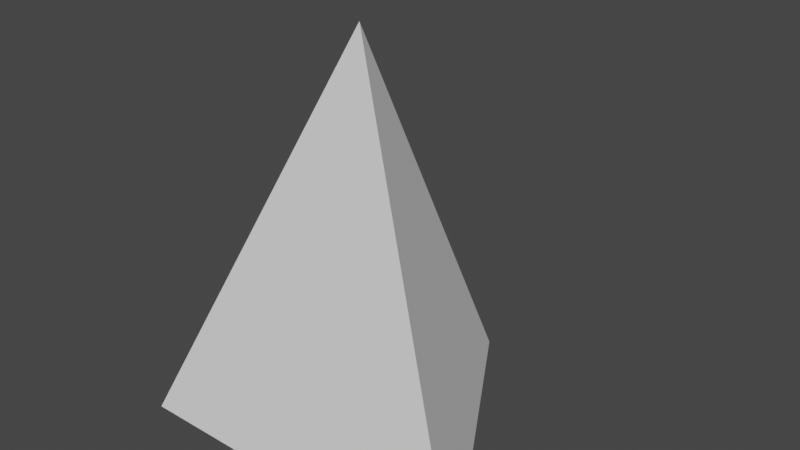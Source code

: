 # Source: trigular_pyramid.blend  (saved by Blender 3.3.6; exported with 4.5.12 LTS)
import bpy
from mathutils import Matrix  # noqa: F401  (used for matrix-valued properties, if any)

bpy.ops.wm.read_factory_settings(use_empty=True)
scene = bpy.context.scene
scene.name = 'Scene'

# ---- collections
col_collection = bpy.data.collections.new('Collection'); scene.collection.children.link(col_collection)

# ---- world
world_world = bpy.data.worlds.new('World'); scene.world = world_world
world_world.use_nodes = True; world_world.node_tree.nodes.clear()
_N = world_world.node_tree.nodes; _L = world_world.node_tree.links
n0 = _N.new('ShaderNodeOutputWorld'); n0.name = 'World Output'; n0.location = (300, 300)
n1 = _N.new('ShaderNodeBackground'); n1.name = 'Background'; n1.location = (10, 300)
n1.inputs[0].default_value = (0.05088, 0.05088, 0.05088, 1.0)
_L.new(n1.outputs[0], n0.inputs[0])
n0.is_active_output = True
world_world.color = (0.05088, 0.05088, 0.05088)
world_world.use_sun_shadow = False
world_world.sun_shadow_jitter_overblur = 0.0

# ---- meshes
me_cone_003 = bpy.data.meshes.new('Cone.003')
me_cone_003.from_pydata([(0.0, 1.0, 0.0), (0.9, -0.5, 0.0), (-0.9, -0.5, 0.0), (0.0, 0.0, 2.0)], [], [(0, 3, 1), (0, 1, 2), (1, 3, 2), (2, 3, 0)])
_k = set([(0, 3)])
me_cone_003.attributes.new('sharp_edge', 'BOOLEAN', 'EDGE').data.foreach_set('value', [ (min(e.vertices), max(e.vertices)) in _k for e in me_cone_003.edges])
_uv = me_cone_003.uv_layers.new(name='UVMap')
_uv.uv.foreach_set('vector', [0.3, 0.5, 0.5, 0.2, 0.7, 0.5, 0.3, 0.5, 0.7, 0.5, 0.5, 0.8, 0.7, 0.5, 0.9, 0.8, 0.5, 0.8, 0.5, 0.8, 0.1, 0.8, 0.3, 0.5])
me_cone_003.update()

# ---- objects
ob_pyramid = bpy.data.objects.new('Pyramid', me_cone_003)

# ---- transforms, parenting, visibility, modifiers, constraints
ob_pyramid.location = (0.0, 0.0, 0.0)

# ---- collection membership
col_collection.objects.link(ob_pyramid)

# ---- scene / render settings (as saved in the file)
scene.frame_start = 1; scene.frame_end = 250; scene.frame_set(1)
scene.render.engine = 'BLENDER_EEVEE_NEXT'
scene.cycles.sampling_pattern = 'TABULATED_SOBOL'
scene.cycles.use_light_tree = False
scene.view_settings.view_transform = 'Filmic'
bpy.context.view_layer.update()

# ---- added for rendering (the .blend has no active camera and no usable light): camera, sun
cam_auto = bpy.data.cameras.new('AutoCamera')
cam_auto.lens = 50.0
cam_auto.sensor_width = 36.0
cam_auto.clip_end = 1000.0
ob_auto_camera = bpy.data.objects.new('AutoCamera', cam_auto)
scene.collection.objects.link(ob_auto_camera)
ob_auto_camera.location = (2.85023, -3.17028, 3.28019)
ob_auto_camera.rotation_euler = (1.09748, -7.21219e-08, 0.694738)
scene.camera = ob_auto_camera
light_auto_sun = bpy.data.lights.new('AutoSun', 'SUN')
light_auto_sun.energy = 3.0
light_auto_sun.angle = 0.0523599
ob_auto_sun = bpy.data.objects.new('AutoSun', light_auto_sun)
scene.collection.objects.link(ob_auto_sun)
ob_auto_sun.rotation_euler = (0.872665, 0.174533, 0.523599)
bpy.context.view_layer.update()
